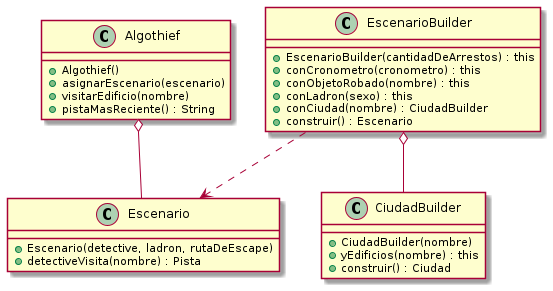

The diagram above was rendered by PlantUML. Its source (embedded in the PNG):
@startuml

class Algothief {
    + Algothief()
    + asignarEscenario(escenario)
    + visitarEdificio(nombre)
    + pistaMasReciente() : String
}

class EscenarioBuilder {
    + EscenarioBuilder(cantidadDeArrestos) : this
    + conCronometro(cronometro) : this
    + conObjetoRobado(nombre) : this
    + conLadron(sexo) : this
    + conCiudad(nombre) : CiudadBuilder
    + construir() : Escenario
}

class Escenario {
    + Escenario(detective, ladron, rutaDeEscape)
    + detectiveVisita(nombre) : Pista
}

class CiudadBuilder {
    + CiudadBuilder(nombre)
    + yEdificios(nombre) : this
    + construir() : Ciudad
}


EscenarioBuilder o-- CiudadBuilder
EscenarioBuilder ..> Escenario
Algothief o-- Escenario

@enduml